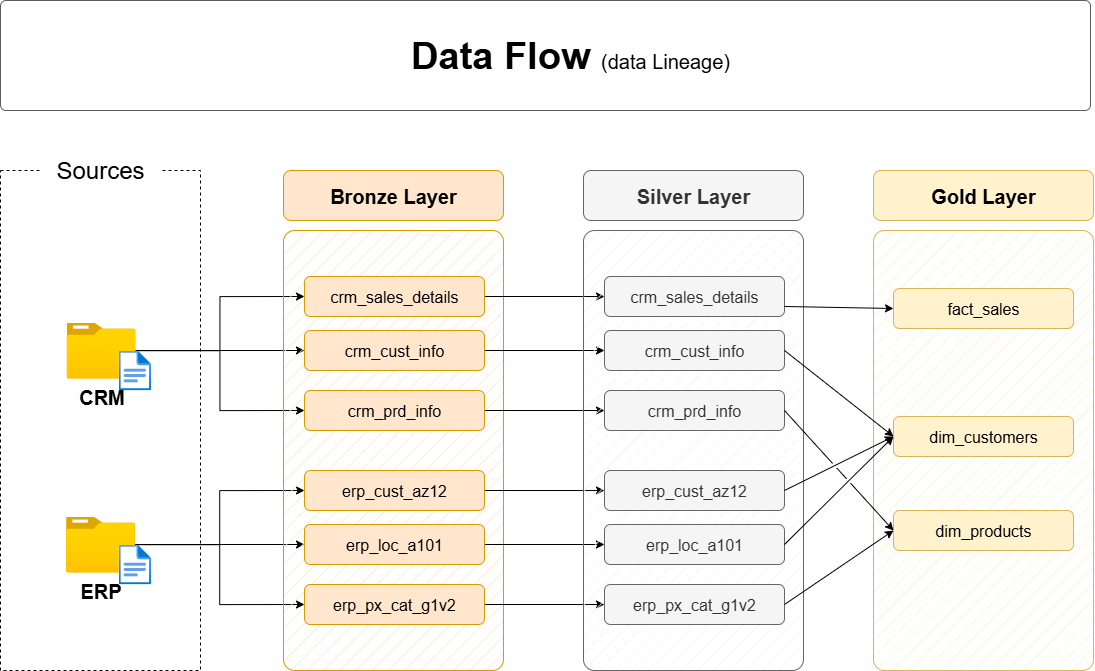

The diagram above was exported from draw.io. Its source (the exported page's mxGraphModel, read from the mxfile embedded in the PNG):
<mxGraphModel dx="1747" dy="1031" grid="1" gridSize="10" guides="1" tooltips="1" connect="1" arrows="1" fold="1" page="1" pageScale="1" pageWidth="1920" pageHeight="1200" math="0" shadow="0">
  <root>
    <mxCell id="PmAsDYt7ePFWswJWPdAt-0" />
    <mxCell id="PmAsDYt7ePFWswJWPdAt-1" parent="PmAsDYt7ePFWswJWPdAt-0" />
    <mxCell id="n8bJTZ1ovyGtcUzWuUE2-2" value="" style="rounded=0;whiteSpace=wrap;html=1;fillColor=none;dashed=1;" parent="PmAsDYt7ePFWswJWPdAt-1" vertex="1">
      <mxGeometry x="390" y="280" width="200" height="500" as="geometry" />
    </mxCell>
    <mxCell id="n8bJTZ1ovyGtcUzWuUE2-3" value="&lt;font style=&quot;font-size: 24px;&quot;&gt;Sources&lt;/font&gt;" style="rounded=1;whiteSpace=wrap;html=1;strokeColor=none;" parent="PmAsDYt7ePFWswJWPdAt-1" vertex="1">
      <mxGeometry x="430" y="260" width="120" height="40" as="geometry" />
    </mxCell>
    <mxCell id="D8R9sGTT4eO_Y8YIvJOX-3" style="edgeStyle=orthogonalEdgeStyle;rounded=0;orthogonalLoop=1;jettySize=auto;html=1;entryX=0;entryY=0.5;entryDx=0;entryDy=0;" parent="PmAsDYt7ePFWswJWPdAt-1" source="4ZKNdrfmacIxx5nxEuMF-0" target="hnOc7kBfibrwKYlpnwC0-0" edge="1">
      <mxGeometry relative="1" as="geometry" />
    </mxCell>
    <mxCell id="D8R9sGTT4eO_Y8YIvJOX-4" style="edgeStyle=orthogonalEdgeStyle;rounded=0;orthogonalLoop=1;jettySize=auto;html=1;entryX=0;entryY=0.5;entryDx=0;entryDy=0;" parent="PmAsDYt7ePFWswJWPdAt-1" source="4ZKNdrfmacIxx5nxEuMF-0" target="5szykNnx05lKGsdo6Biz-0" edge="1">
      <mxGeometry relative="1" as="geometry" />
    </mxCell>
    <mxCell id="D8R9sGTT4eO_Y8YIvJOX-5" style="edgeStyle=orthogonalEdgeStyle;rounded=0;orthogonalLoop=1;jettySize=auto;html=1;entryX=0;entryY=0.5;entryDx=0;entryDy=0;" parent="PmAsDYt7ePFWswJWPdAt-1" source="4ZKNdrfmacIxx5nxEuMF-0" target="hnOc7kBfibrwKYlpnwC0-1" edge="1">
      <mxGeometry relative="1" as="geometry" />
    </mxCell>
    <mxCell id="4ZKNdrfmacIxx5nxEuMF-0" value="&lt;font style=&quot;font-size: 20px;&quot;&gt;&lt;b&gt;CRM&lt;/b&gt;&lt;/font&gt;" style="image;aspect=fixed;html=1;points=[];align=center;fontSize=12;image=img/lib/azure2/general/Folder_Blank.svg;" parent="PmAsDYt7ePFWswJWPdAt-1" vertex="1">
      <mxGeometry x="456" y="432" width="69" height="56.00000000000001" as="geometry" />
    </mxCell>
    <mxCell id="-fXMBUoAsH7tqhl6yJGk-2" style="edgeStyle=orthogonalEdgeStyle;rounded=0;orthogonalLoop=1;jettySize=auto;html=1;entryX=0;entryY=0.5;entryDx=0;entryDy=0;" parent="PmAsDYt7ePFWswJWPdAt-1" source="4ZKNdrfmacIxx5nxEuMF-4" target="D8R9sGTT4eO_Y8YIvJOX-8" edge="1">
      <mxGeometry relative="1" as="geometry" />
    </mxCell>
    <mxCell id="-fXMBUoAsH7tqhl6yJGk-3" style="edgeStyle=orthogonalEdgeStyle;rounded=0;orthogonalLoop=1;jettySize=auto;html=1;entryX=0;entryY=0.5;entryDx=0;entryDy=0;" parent="PmAsDYt7ePFWswJWPdAt-1" source="4ZKNdrfmacIxx5nxEuMF-4" target="D8R9sGTT4eO_Y8YIvJOX-6" edge="1">
      <mxGeometry relative="1" as="geometry" />
    </mxCell>
    <mxCell id="-fXMBUoAsH7tqhl6yJGk-4" style="edgeStyle=orthogonalEdgeStyle;rounded=0;orthogonalLoop=1;jettySize=auto;html=1;" parent="PmAsDYt7ePFWswJWPdAt-1" source="4ZKNdrfmacIxx5nxEuMF-4" target="D8R9sGTT4eO_Y8YIvJOX-7" edge="1">
      <mxGeometry relative="1" as="geometry" />
    </mxCell>
    <mxCell id="4ZKNdrfmacIxx5nxEuMF-4" value="&lt;font style=&quot;font-size: 20px;&quot;&gt;&lt;b&gt;ERP&lt;/b&gt;&lt;/font&gt;" style="image;aspect=fixed;html=1;points=[];align=center;fontSize=12;image=img/lib/azure2/general/Folder_Blank.svg;" parent="PmAsDYt7ePFWswJWPdAt-1" vertex="1">
      <mxGeometry x="455.5" y="626" width="69" height="56.00000000000001" as="geometry" />
    </mxCell>
    <mxCell id="4ZKNdrfmacIxx5nxEuMF-5" value="" style="rounded=1;whiteSpace=wrap;html=1;fillColor=#ffe6cc;strokeColor=#d79b00;fillStyle=hatch;arcSize=5;" parent="PmAsDYt7ePFWswJWPdAt-1" vertex="1">
      <mxGeometry x="673" y="340" width="220" height="440" as="geometry" />
    </mxCell>
    <mxCell id="4ZKNdrfmacIxx5nxEuMF-6" value="Bronze Layer" style="rounded=1;whiteSpace=wrap;html=1;fillColor=#ffe6cc;strokeColor=#d79b00;fontSize=20;fontStyle=1" parent="PmAsDYt7ePFWswJWPdAt-1" vertex="1">
      <mxGeometry x="673" y="280" width="220" height="50" as="geometry" />
    </mxCell>
    <mxCell id="-fXMBUoAsH7tqhl6yJGk-13" style="edgeStyle=orthogonalEdgeStyle;rounded=0;orthogonalLoop=1;jettySize=auto;html=1;entryX=0;entryY=0.5;entryDx=0;entryDy=0;" parent="PmAsDYt7ePFWswJWPdAt-1" source="5szykNnx05lKGsdo6Biz-0" target="-fXMBUoAsH7tqhl6yJGk-7" edge="1">
      <mxGeometry relative="1" as="geometry" />
    </mxCell>
    <mxCell id="5szykNnx05lKGsdo6Biz-0" value="crm_sales_details" style="rounded=1;whiteSpace=wrap;html=1;fillColor=#ffe6cc;strokeColor=#d79b00;fontSize=16;fontStyle=0" parent="PmAsDYt7ePFWswJWPdAt-1" vertex="1">
      <mxGeometry x="694" y="386" width="180" height="40" as="geometry" />
    </mxCell>
    <mxCell id="-fXMBUoAsH7tqhl6yJGk-14" style="edgeStyle=orthogonalEdgeStyle;rounded=0;orthogonalLoop=1;jettySize=auto;html=1;" parent="PmAsDYt7ePFWswJWPdAt-1" source="hnOc7kBfibrwKYlpnwC0-0" target="-fXMBUoAsH7tqhl6yJGk-8" edge="1">
      <mxGeometry relative="1" as="geometry" />
    </mxCell>
    <mxCell id="hnOc7kBfibrwKYlpnwC0-0" value="crm_cust_info" style="rounded=1;whiteSpace=wrap;html=1;fillColor=#ffe6cc;strokeColor=#d79b00;fontSize=16;fontStyle=0" parent="PmAsDYt7ePFWswJWPdAt-1" vertex="1">
      <mxGeometry x="694" y="440" width="180" height="40" as="geometry" />
    </mxCell>
    <mxCell id="-fXMBUoAsH7tqhl6yJGk-15" style="edgeStyle=orthogonalEdgeStyle;rounded=0;orthogonalLoop=1;jettySize=auto;html=1;entryX=0;entryY=0.5;entryDx=0;entryDy=0;" parent="PmAsDYt7ePFWswJWPdAt-1" source="hnOc7kBfibrwKYlpnwC0-1" target="-fXMBUoAsH7tqhl6yJGk-9" edge="1">
      <mxGeometry relative="1" as="geometry" />
    </mxCell>
    <mxCell id="hnOc7kBfibrwKYlpnwC0-1" value="crm_prd_info" style="rounded=1;whiteSpace=wrap;html=1;fillColor=#ffe6cc;strokeColor=#d79b00;fontSize=16;fontStyle=0" parent="PmAsDYt7ePFWswJWPdAt-1" vertex="1">
      <mxGeometry x="694" y="500" width="180" height="40" as="geometry" />
    </mxCell>
    <mxCell id="-fXMBUoAsH7tqhl6yJGk-16" style="edgeStyle=orthogonalEdgeStyle;rounded=0;orthogonalLoop=1;jettySize=auto;html=1;entryX=0;entryY=0.5;entryDx=0;entryDy=0;" parent="PmAsDYt7ePFWswJWPdAt-1" source="D8R9sGTT4eO_Y8YIvJOX-6" target="-fXMBUoAsH7tqhl6yJGk-10" edge="1">
      <mxGeometry relative="1" as="geometry" />
    </mxCell>
    <mxCell id="D8R9sGTT4eO_Y8YIvJOX-6" value="erp_cust_az12" style="rounded=1;whiteSpace=wrap;html=1;fillColor=#ffe6cc;strokeColor=#d79b00;fontSize=16;fontStyle=0" parent="PmAsDYt7ePFWswJWPdAt-1" vertex="1">
      <mxGeometry x="694" y="580" width="180" height="40" as="geometry" />
    </mxCell>
    <mxCell id="-fXMBUoAsH7tqhl6yJGk-17" style="edgeStyle=orthogonalEdgeStyle;rounded=0;orthogonalLoop=1;jettySize=auto;html=1;entryX=0;entryY=0.5;entryDx=0;entryDy=0;" parent="PmAsDYt7ePFWswJWPdAt-1" source="D8R9sGTT4eO_Y8YIvJOX-7" target="-fXMBUoAsH7tqhl6yJGk-11" edge="1">
      <mxGeometry relative="1" as="geometry" />
    </mxCell>
    <mxCell id="D8R9sGTT4eO_Y8YIvJOX-7" value="erp_loc_a101" style="rounded=1;whiteSpace=wrap;html=1;fillColor=#ffe6cc;strokeColor=#d79b00;fontSize=16;fontStyle=0" parent="PmAsDYt7ePFWswJWPdAt-1" vertex="1">
      <mxGeometry x="694" y="634" width="180" height="40" as="geometry" />
    </mxCell>
    <mxCell id="-fXMBUoAsH7tqhl6yJGk-18" style="edgeStyle=orthogonalEdgeStyle;rounded=0;orthogonalLoop=1;jettySize=auto;html=1;entryX=0;entryY=0.5;entryDx=0;entryDy=0;" parent="PmAsDYt7ePFWswJWPdAt-1" source="D8R9sGTT4eO_Y8YIvJOX-8" target="-fXMBUoAsH7tqhl6yJGk-12" edge="1">
      <mxGeometry relative="1" as="geometry" />
    </mxCell>
    <mxCell id="D8R9sGTT4eO_Y8YIvJOX-8" value="erp_px_cat_g1v2" style="rounded=1;whiteSpace=wrap;html=1;fillColor=#ffe6cc;strokeColor=#d79b00;fontSize=16;fontStyle=0" parent="PmAsDYt7ePFWswJWPdAt-1" vertex="1">
      <mxGeometry x="694" y="694" width="180" height="40" as="geometry" />
    </mxCell>
    <mxCell id="-fXMBUoAsH7tqhl6yJGk-5" value="" style="rounded=1;whiteSpace=wrap;html=1;fillColor=#f5f5f5;strokeColor=#666666;fillStyle=hatch;arcSize=5;fontColor=#333333;" parent="PmAsDYt7ePFWswJWPdAt-1" vertex="1">
      <mxGeometry x="973" y="340" width="220" height="440" as="geometry" />
    </mxCell>
    <mxCell id="-fXMBUoAsH7tqhl6yJGk-6" value="Silver Layer" style="rounded=1;whiteSpace=wrap;html=1;fillColor=#f5f5f5;strokeColor=#666666;fontSize=20;fontStyle=1;fontColor=#333333;" parent="PmAsDYt7ePFWswJWPdAt-1" vertex="1">
      <mxGeometry x="973" y="280" width="220" height="50" as="geometry" />
    </mxCell>
    <mxCell id="-fXMBUoAsH7tqhl6yJGk-7" value="crm_sales_details" style="rounded=1;whiteSpace=wrap;html=1;fillColor=#f5f5f5;strokeColor=#666666;fontSize=16;fontStyle=0;fontColor=#333333;" parent="PmAsDYt7ePFWswJWPdAt-1" vertex="1">
      <mxGeometry x="994" y="386" width="180" height="40" as="geometry" />
    </mxCell>
    <mxCell id="-fXMBUoAsH7tqhl6yJGk-8" value="crm_cust_info" style="rounded=1;whiteSpace=wrap;html=1;fillColor=#f5f5f5;strokeColor=#666666;fontSize=16;fontStyle=0;fontColor=#333333;" parent="PmAsDYt7ePFWswJWPdAt-1" vertex="1">
      <mxGeometry x="994" y="440" width="180" height="40" as="geometry" />
    </mxCell>
    <mxCell id="-fXMBUoAsH7tqhl6yJGk-9" value="crm_prd_info" style="rounded=1;whiteSpace=wrap;html=1;fillColor=#f5f5f5;strokeColor=#666666;fontSize=16;fontStyle=0;fontColor=#333333;" parent="PmAsDYt7ePFWswJWPdAt-1" vertex="1">
      <mxGeometry x="994" y="500" width="180" height="40" as="geometry" />
    </mxCell>
    <mxCell id="-fXMBUoAsH7tqhl6yJGk-10" value="erp_cust_az12" style="rounded=1;whiteSpace=wrap;html=1;fillColor=#f5f5f5;strokeColor=#666666;fontSize=16;fontStyle=0;fontColor=#333333;" parent="PmAsDYt7ePFWswJWPdAt-1" vertex="1">
      <mxGeometry x="994" y="580" width="180" height="40" as="geometry" />
    </mxCell>
    <mxCell id="-fXMBUoAsH7tqhl6yJGk-11" value="erp_loc_a101" style="rounded=1;whiteSpace=wrap;html=1;fillColor=#f5f5f5;strokeColor=#666666;fontSize=16;fontStyle=0;fontColor=#333333;" parent="PmAsDYt7ePFWswJWPdAt-1" vertex="1">
      <mxGeometry x="994" y="634" width="180" height="40" as="geometry" />
    </mxCell>
    <mxCell id="-fXMBUoAsH7tqhl6yJGk-12" value="erp_px_cat_g1v2" style="rounded=1;whiteSpace=wrap;html=1;fillColor=#f5f5f5;strokeColor=#666666;fontSize=16;fontStyle=0;fontColor=#333333;" parent="PmAsDYt7ePFWswJWPdAt-1" vertex="1">
      <mxGeometry x="994" y="694" width="180" height="40" as="geometry" />
    </mxCell>
    <mxCell id="-fXMBUoAsH7tqhl6yJGk-19" value="" style="rounded=1;whiteSpace=wrap;html=1;fillColor=#fff2cc;strokeColor=#d6b656;fillStyle=hatch;arcSize=5;" parent="PmAsDYt7ePFWswJWPdAt-1" vertex="1">
      <mxGeometry x="1263" y="340" width="220" height="440" as="geometry" />
    </mxCell>
    <mxCell id="-fXMBUoAsH7tqhl6yJGk-20" value="Gold Layer" style="rounded=1;whiteSpace=wrap;html=1;fillColor=#fff2cc;strokeColor=#d6b656;fontSize=20;fontStyle=1;" parent="PmAsDYt7ePFWswJWPdAt-1" vertex="1">
      <mxGeometry x="1263" y="280" width="220" height="50" as="geometry" />
    </mxCell>
    <mxCell id="-fXMBUoAsH7tqhl6yJGk-21" value="fact_sales" style="rounded=1;whiteSpace=wrap;html=1;fillColor=#fff2cc;strokeColor=#d6b656;fontSize=16;fontStyle=0;" parent="PmAsDYt7ePFWswJWPdAt-1" vertex="1">
      <mxGeometry x="1283" y="398" width="180" height="40" as="geometry" />
    </mxCell>
    <mxCell id="-fXMBUoAsH7tqhl6yJGk-22" value="dim_customers" style="rounded=1;whiteSpace=wrap;html=1;fillColor=#fff2cc;strokeColor=#d6b656;fontSize=16;fontStyle=0;" parent="PmAsDYt7ePFWswJWPdAt-1" vertex="1">
      <mxGeometry x="1283" y="526" width="180" height="40" as="geometry" />
    </mxCell>
    <mxCell id="-fXMBUoAsH7tqhl6yJGk-23" value="dim_products" style="rounded=1;whiteSpace=wrap;html=1;fillColor=#fff2cc;strokeColor=#d6b656;fontSize=16;fontStyle=0;" parent="PmAsDYt7ePFWswJWPdAt-1" vertex="1">
      <mxGeometry x="1283" y="620" width="180" height="40" as="geometry" />
    </mxCell>
    <mxCell id="rLLwbepbl8jkTRF7aM6J-0" value="" style="endArrow=classic;html=1;rounded=0;exitX=1;exitY=0.75;exitDx=0;exitDy=0;entryX=0;entryY=0.5;entryDx=0;entryDy=0;" parent="PmAsDYt7ePFWswJWPdAt-1" source="-fXMBUoAsH7tqhl6yJGk-7" target="-fXMBUoAsH7tqhl6yJGk-21" edge="1">
      <mxGeometry width="50" height="50" relative="1" as="geometry">
        <mxPoint x="1203" y="510" as="sourcePoint" />
        <mxPoint x="1253" y="460" as="targetPoint" />
      </mxGeometry>
    </mxCell>
    <mxCell id="rLLwbepbl8jkTRF7aM6J-2" value="" style="endArrow=classic;html=1;rounded=0;exitX=1;exitY=0.5;exitDx=0;exitDy=0;entryX=0;entryY=0.5;entryDx=0;entryDy=0;jumpStyle=gap;" parent="PmAsDYt7ePFWswJWPdAt-1" source="-fXMBUoAsH7tqhl6yJGk-8" target="-fXMBUoAsH7tqhl6yJGk-22" edge="1">
      <mxGeometry width="50" height="50" relative="1" as="geometry">
        <mxPoint x="1184" y="426" as="sourcePoint" />
        <mxPoint x="1303" y="430" as="targetPoint" />
      </mxGeometry>
    </mxCell>
    <mxCell id="rLLwbepbl8jkTRF7aM6J-3" value="" style="endArrow=classic;html=1;rounded=0;exitX=1;exitY=0.5;exitDx=0;exitDy=0;entryX=0;entryY=0.5;entryDx=0;entryDy=0;jumpStyle=gap;" parent="PmAsDYt7ePFWswJWPdAt-1" source="-fXMBUoAsH7tqhl6yJGk-10" target="-fXMBUoAsH7tqhl6yJGk-22" edge="1">
      <mxGeometry width="50" height="50" relative="1" as="geometry">
        <mxPoint x="1184" y="470" as="sourcePoint" />
        <mxPoint x="1293" y="556" as="targetPoint" />
      </mxGeometry>
    </mxCell>
    <mxCell id="rLLwbepbl8jkTRF7aM6J-4" value="" style="endArrow=classic;html=1;rounded=0;exitX=1;exitY=0.5;exitDx=0;exitDy=0;entryX=0;entryY=0.5;entryDx=0;entryDy=0;jumpStyle=gap;" parent="PmAsDYt7ePFWswJWPdAt-1" source="-fXMBUoAsH7tqhl6yJGk-11" target="-fXMBUoAsH7tqhl6yJGk-22" edge="1">
      <mxGeometry width="50" height="50" relative="1" as="geometry">
        <mxPoint x="1184" y="610" as="sourcePoint" />
        <mxPoint x="1293" y="556" as="targetPoint" />
      </mxGeometry>
    </mxCell>
    <mxCell id="_nexJ7K3K1sAFrfDnuwc-0" value="" style="endArrow=classic;html=1;rounded=0;exitX=1;exitY=0.5;exitDx=0;exitDy=0;entryX=0;entryY=0.5;entryDx=0;entryDy=0;jumpStyle=gap;" parent="PmAsDYt7ePFWswJWPdAt-1" source="-fXMBUoAsH7tqhl6yJGk-9" target="-fXMBUoAsH7tqhl6yJGk-23" edge="1">
      <mxGeometry width="50" height="50" relative="1" as="geometry">
        <mxPoint x="1184" y="470" as="sourcePoint" />
        <mxPoint x="1293" y="556" as="targetPoint" />
      </mxGeometry>
    </mxCell>
    <mxCell id="_nexJ7K3K1sAFrfDnuwc-1" value="" style="endArrow=classic;html=1;rounded=0;exitX=1;exitY=0.5;exitDx=0;exitDy=0;entryX=0;entryY=0.5;entryDx=0;entryDy=0;jumpStyle=gap;" parent="PmAsDYt7ePFWswJWPdAt-1" source="-fXMBUoAsH7tqhl6yJGk-12" target="-fXMBUoAsH7tqhl6yJGk-23" edge="1">
      <mxGeometry width="50" height="50" relative="1" as="geometry">
        <mxPoint x="1184" y="530" as="sourcePoint" />
        <mxPoint x="1293" y="650" as="targetPoint" />
      </mxGeometry>
    </mxCell>
    <mxCell id="hYor6iIa-aKugMJ0ksJW-2" value="" style="image;aspect=fixed;html=1;points=[];align=center;fontSize=12;image=img/lib/azure2/general/File.svg;" parent="PmAsDYt7ePFWswJWPdAt-1" vertex="1">
      <mxGeometry x="508.12" y="460" width="32.46" height="40" as="geometry" />
    </mxCell>
    <mxCell id="hYor6iIa-aKugMJ0ksJW-4" value="" style="image;aspect=fixed;html=1;points=[];align=center;fontSize=12;image=img/lib/azure2/general/File.svg;" parent="PmAsDYt7ePFWswJWPdAt-1" vertex="1">
      <mxGeometry x="508.12" y="654" width="32.46" height="40" as="geometry" />
    </mxCell>
    <mxCell id="chLgLkIjhnXz8mJWDFhk-0" value="" style="rounded=1;whiteSpace=wrap;html=1;fillColor=#FFFFFF;strokeColor=#5C5C5C;strokeWidth=1;arcSize=5;" parent="PmAsDYt7ePFWswJWPdAt-1" vertex="1">
      <mxGeometry x="390" y="110" width="1090" height="110" as="geometry" />
    </mxCell>
    <mxCell id="chLgLkIjhnXz8mJWDFhk-1" value="&lt;b style=&quot;border-color: var(--border-color); font-size: 38px; text-align: left;&quot;&gt;Data Flow&amp;nbsp;&lt;/b&gt;&lt;font style=&quot;border-color: var(--border-color); text-align: left; font-size: 20px;&quot;&gt;(data Lineage)&lt;/font&gt;" style="text;html=1;strokeColor=none;fillColor=none;align=center;verticalAlign=middle;whiteSpace=wrap;rounded=0;" parent="PmAsDYt7ePFWswJWPdAt-1" vertex="1">
      <mxGeometry x="675" y="140" width="570" height="50" as="geometry" />
    </mxCell>
  </root>
</mxGraphModel>